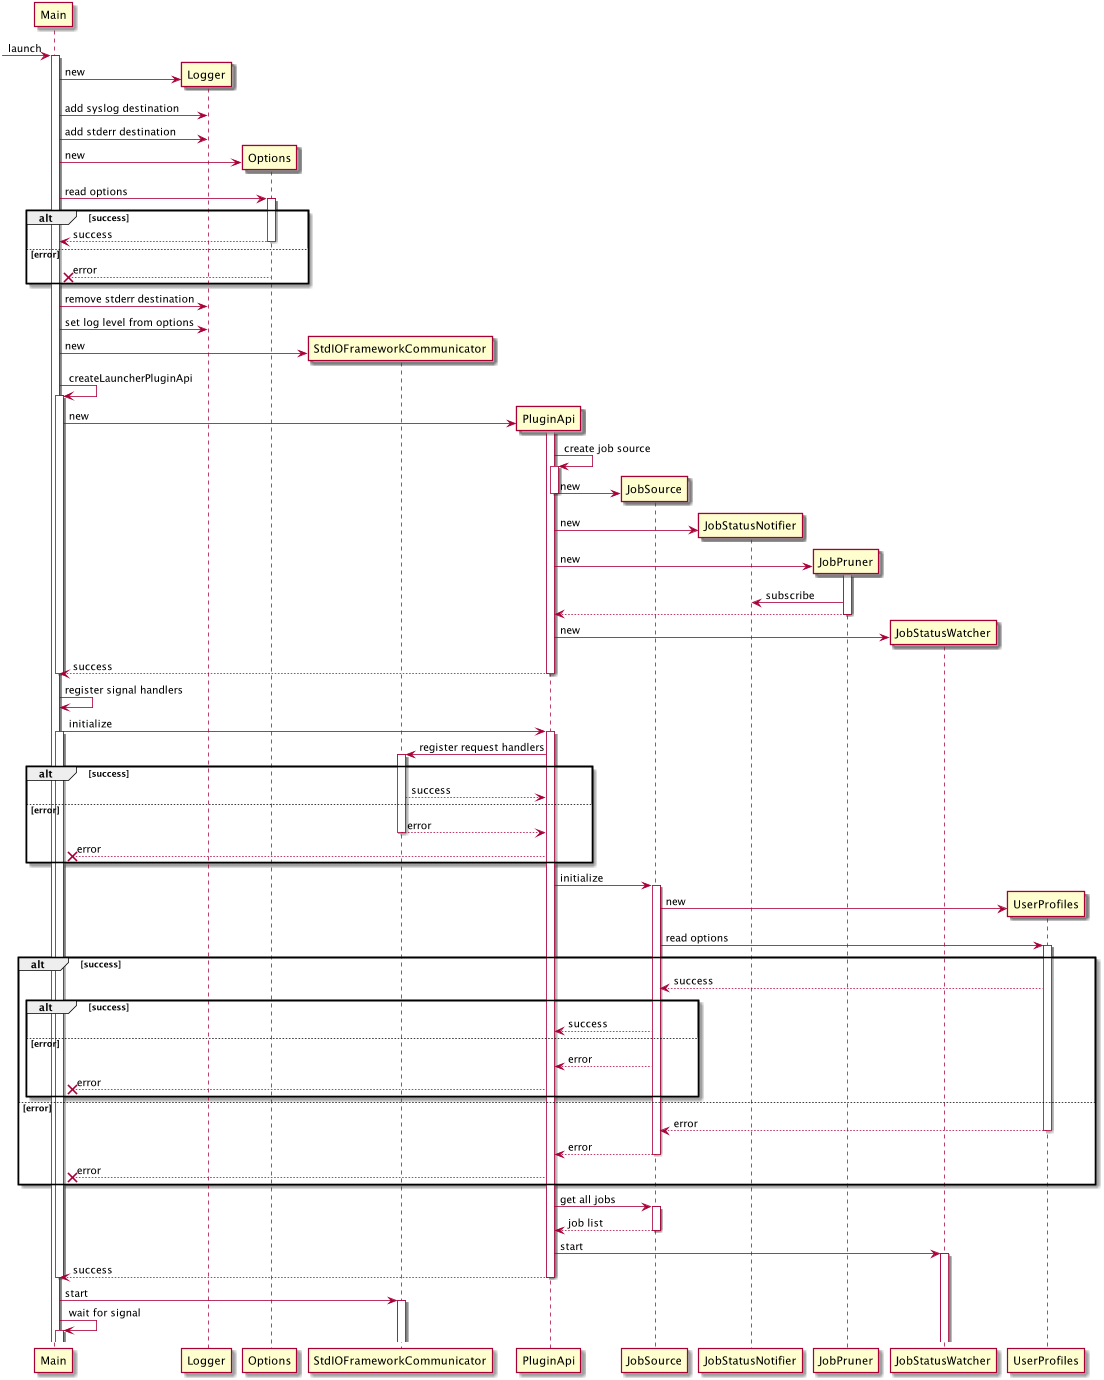

The diagram above was rendered by PlantUML. Its source (embedded in the PNG):
@startuml

[-> Main : launch
activate Main

create Logger
Main -> Logger : new
Main -> Logger : add syslog destination
Main -> Logger : add stderr destination

create Options
Main -> Options : new
Main -> Options ++ : read options
alt success
Main <-- Options -- : success
else error
Main X-- Options -- : error
end

Main -> Logger : remove stderr destination
Main -> Logger : set log level from options

create StdIOFrameworkCommunicator
Main -> StdIOFrameworkCommunicator : new

Main -> Main ++ : createLauncherPluginApi
create PluginApi
Main -> PluginApi ++ : new

PluginApi -> PluginApi ++ : create job source
create JobSource
PluginApi -> JobSource : new
deactivate PluginApi

create JobStatusNotifier
PluginApi -> JobStatusNotifier : new

create JobPruner
PluginApi -> JobPruner ++ : new
JobPruner -> JobStatusNotifier : subscribe
PluginApi <-- JobPruner --

create JobStatusWatcher
PluginApi -> JobStatusWatcher : new

Main <-- PluginApi -- : success
deactivate Main

Main -> Main : register signal handlers

Main -> PluginApi  ++ : initialize
activate Main
StdIOFrameworkCommunicator <- PluginApi ++ : register request handlers
alt success
StdIOFrameworkCommunicator --> PluginApi : success
else error
StdIOFrameworkCommunicator --> PluginApi -- :error
Main X<-- PluginApi : error
end

PluginApi -> JobSource ++ : initialize
create UserProfiles
JobSource -> UserProfiles : new
JobSource -> UserProfiles ++ : read options
alt success
JobSource <-- UserProfiles : success
alt success
PluginApi <-- JobSource : success
else error
PluginApi <-- JobSource : error
Main X<-- PluginApi : error
end
else error
JobSource <-- UserProfiles --: error
PluginApi <-- JobSource --: error
Main X<-- PluginApi : error
end

PluginApi -> JobSource ++ : get all jobs
PluginApi <-- JobSource -- : job list

PluginApi -> JobStatusWatcher ++ : start
Main <-- PluginApi -- : success

deactivate Main

Main -> StdIOFrameworkCommunicator ++ : start

Main -> Main ++ : wait for signal

@enduml